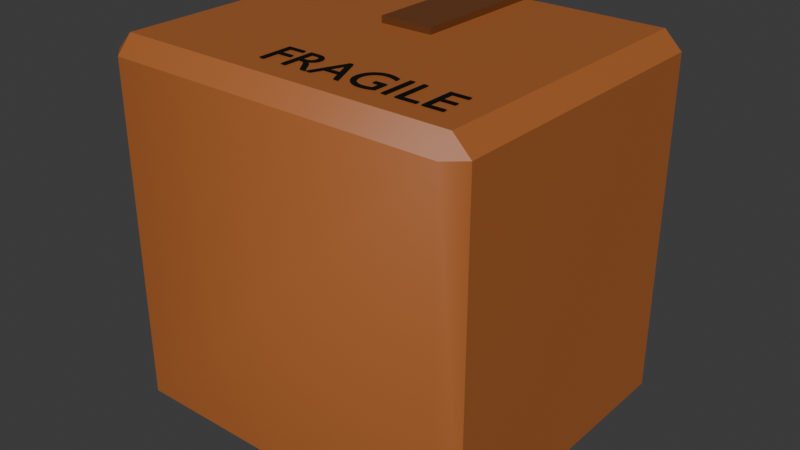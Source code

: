 # Source: Cardboard_Box_Closed.blend  (saved by Blender 4.0.36; exported with 4.5.12 LTS)
import bpy
from mathutils import Matrix  # noqa: F401  (used for matrix-valued properties, if any)

bpy.ops.wm.read_factory_settings(use_empty=True)
scene = bpy.context.scene
scene.name = 'Scene'

# ---- collections
col_collection = bpy.data.collections.new('Collection'); scene.collection.children.link(col_collection)

# ---- materials (node trees are filled in below, after node groups)
mat_cardboard_box_closed_material = bpy.data.materials.new('Cardboard Box Closed Material')
mat_cardboard_box_closed_material.use_transparent_shadow = False
mat_cardboard_box_closed_material.diffuse_color = (0.3968, 0.1221, 0.02956, 1.0)
mat_cardboard_box_closed_material.roughness = 0.5
mat_cardboard_box_closed_tape_material = bpy.data.materials.new('Cardboard Box Closed Tape Material')
mat_cardboard_box_closed_tape_material.use_transparent_shadow = False
mat_cardboard_box_closed_tape_material.diffuse_color = (0.1468, 0.04817, 0.0132, 1.0)
mat_cardboard_box_closed_tape_material.roughness = 0.5
mat_cardboard_box_closed_text_material = bpy.data.materials.new('Cardboard Box Closed Text Material')
mat_cardboard_box_closed_text_material.use_transparent_shadow = False
mat_cardboard_box_closed_text_material.diffuse_color = (0.0, 0.0, 0.0, 1.0)
mat_cardboard_box_closed_text_material.roughness = 0.5

# ---- material node trees
mat_cardboard_box_closed_material.use_nodes = True; mat_cardboard_box_closed_material.node_tree.nodes.clear()
_N = mat_cardboard_box_closed_material.node_tree.nodes; _L = mat_cardboard_box_closed_material.node_tree.links
n0 = _N.new('ShaderNodeBsdfPrincipled'); n0.name = 'Principled BSDF'; n0.location = (10, 300)
n0.inputs[0].default_value = (0.3968, 0.1221, 0.02956, 1.0)
n0.inputs[3].default_value = 1.45
n0.inputs[27].default_value = (0.0, 0.0, 0.0, 1.0)
n0.inputs[28].default_value = 1.0
n1 = _N.new('ShaderNodeOutputMaterial'); n1.name = 'Material Output'; n1.location = (300, 300)
n2 = _N.new('ShaderNodeNormalMap'); n2.name = 'Normal Map'; n2.location = (-300, -300)
n2.label = 'Normal/Map'
n2.inputs[0].default_value = 0.0
_L.new(n0.outputs[0], n1.inputs[0])
_L.new(n2.outputs[0], n0.inputs[5])
n1.is_active_output = True
mat_cardboard_box_closed_tape_material.use_nodes = True; mat_cardboard_box_closed_tape_material.node_tree.nodes.clear()
_N = mat_cardboard_box_closed_tape_material.node_tree.nodes; _L = mat_cardboard_box_closed_tape_material.node_tree.links
n0 = _N.new('ShaderNodeBsdfPrincipled'); n0.name = 'Principled BSDF'; n0.location = (10, 300)
n0.inputs[0].default_value = (0.1468, 0.04817, 0.0132, 1.0)
n0.inputs[3].default_value = 1.45
n0.inputs[27].default_value = (0.0, 0.0, 0.0, 1.0)
n0.inputs[28].default_value = 1.0
n1 = _N.new('ShaderNodeOutputMaterial'); n1.name = 'Material Output'; n1.location = (300, 300)
n2 = _N.new('ShaderNodeNormalMap'); n2.name = 'Normal Map'; n2.location = (-300, -300)
n2.label = 'Normal/Map'
n2.inputs[0].default_value = 0.0
_L.new(n0.outputs[0], n1.inputs[0])
_L.new(n2.outputs[0], n0.inputs[5])
n1.is_active_output = True
mat_cardboard_box_closed_text_material.use_nodes = True; mat_cardboard_box_closed_text_material.node_tree.nodes.clear()
_N = mat_cardboard_box_closed_text_material.node_tree.nodes; _L = mat_cardboard_box_closed_text_material.node_tree.links
n0 = _N.new('ShaderNodeBsdfPrincipled'); n0.name = 'Principled BSDF'; n0.location = (10, 300)
n0.inputs[0].default_value = (0.0, 0.0, 0.0, 1.0)
n0.inputs[3].default_value = 1.45
n0.inputs[27].default_value = (0.0, 0.0, 0.0, 1.0)
n0.inputs[28].default_value = 1.0
n1 = _N.new('ShaderNodeOutputMaterial'); n1.name = 'Material Output'; n1.location = (300, 300)
n2 = _N.new('ShaderNodeNormalMap'); n2.name = 'Normal Map'; n2.location = (-300, -300)
n2.label = 'Normal/Map'
n2.inputs[0].default_value = 0.0
_L.new(n0.outputs[0], n1.inputs[0])
_L.new(n2.outputs[0], n0.inputs[5])
n1.is_active_output = True

# ---- world
world_world = bpy.data.worlds.new('World'); scene.world = world_world
world_world.use_nodes = True; world_world.node_tree.nodes.clear()
_N = world_world.node_tree.nodes; _L = world_world.node_tree.links
n0 = _N.new('ShaderNodeOutputWorld'); n0.name = 'World Output'; n0.location = (300, 300)
n1 = _N.new('ShaderNodeBackground'); n1.name = 'Background'; n1.location = (10, 300)
n1.inputs[0].default_value = (0.05088, 0.05088, 0.05088, 1.0)
_L.new(n1.outputs[0], n0.inputs[0])
n0.is_active_output = True
world_world.color = (0.05088, 0.05088, 0.05088)
world_world.use_sun_shadow = False
world_world.sun_shadow_jitter_overblur = 0.0

# ---- meshes
me_cube_001 = bpy.data.meshes.new('Cube.001')
me_cube_001.from_pydata([(0.2073, 0.1731, -0.2357), (0.2073, 0.1916, -0.2145), (0.2285, 0.1731, -0.2145), (0.2073, -0.1899, -0.2357), (0.2285, -0.1899, -0.2145), (0.2073, 0.1731, 0.2213), (0.2285, 0.1731, 0.2001), (0.2073, 0.1916, 0.2001), (0.2285, -0.1899, 0.2001), (0.2073, -0.1899, 0.2213), (0.2073, -0.2084, 0.2001), (-0.2073, 0.1731, -0.2357), (-0.2285, 0.1731, -0.2145), (-0.2073, 0.1916, -0.2145), (-0.2285, -0.1899, -0.2145), (-0.2073, -0.1899, -0.2357), (-0.2073, -0.2084, -0.2145), (-0.2285, 0.1731, 0.2001), (-0.2073, 0.1731, 0.2213), (-0.2073, 0.1916, 0.2001), (-0.2073, -0.2084, 0.2001), (-0.2073, -0.1899, 0.2213), (-0.2285, -0.1899, 0.2001), (3.26e-09, 0.1731, 0.2213), (3.26e-09, 0.1916, 0.2001), (3.26e-09, 0.1731, -0.2357), (3.26e-09, 0.1916, -0.2145), (0.2073, -0.2084, -0.2145), (-0.0303, 0.1896, 0.2293), (-0.0303, 0.1896, 0.2186), (0.03525, 0.1896, 0.2293), (0.03525, 0.1896, 0.2186), (-0.0303, -0.0006886, 0.2293), (-0.0303, -0.0006886, 0.2186), (0.03525, -0.0006886, 0.2293), (0.03525, -0.0006886, 0.2186), (-0.0303, 0.1896, -0.2282), (-0.0303, 0.1896, -0.2389), (0.03525, 0.1896, -0.2282), (0.03525, 0.1896, -0.2389), (-0.0303, -0.0006887, -0.2282), (-0.0303, -0.0006887, -0.2389), (0.03525, -0.0006887, -0.2282), (0.03525, -0.0006887, -0.2389), (-0.0303, 0.1897, -0.2388), (0.03525, 0.1897, -0.2388), (-0.0303, 0.1897, 0.2295), (-0.0303, 0.1944, -0.2255), (-0.0303, 0.1941, -0.2296), (-0.0303, 0.1935, -0.2333), (-0.0303, 0.1924, -0.2363), (-0.0303, 0.1911, -0.2382), (0.03525, 0.1944, -0.2255), (0.03525, 0.1911, -0.2382), (0.03525, 0.1924, -0.2363), (0.03525, 0.1935, -0.2333), (0.03525, 0.1941, -0.2296), (-0.0303, 0.1944, 0.2162), (-0.0303, 0.1911, 0.2289), (-0.0303, 0.1924, 0.227), (-0.0303, 0.1935, 0.224), (-0.0303, 0.1941, 0.2203), (0.03525, 0.1944, 0.2162), (0.03525, 0.1897, 0.2295), (0.03525, 0.1941, 0.2203), (0.03525, 0.1935, 0.224), (0.03525, 0.1924, 0.227), (0.03525, 0.1911, 0.2289), (-0.0303, 0.1747, -0.2388), (0.03525, 0.1747, -0.2388), (0.03525, 0.1747, 0.2295), (-0.0303, 0.1747, 0.2295), (0.1775, -0.1214, 0.2227), (0.1535, -0.1214, 0.2227), (0.1535, -0.1636, 0.2227), (0.178, -0.1636, 0.2227), (0.178, -0.1581, 0.2227), (0.1596, -0.1581, 0.2227), (0.1596, -0.145, 0.2227), (0.1768, -0.145, 0.2227), (0.1768, -0.1396, 0.2227), (0.1596, -0.1396, 0.2227), (0.1596, -0.1268, 0.2227), (0.1775, -0.1268, 0.2227), (0.1292, -0.1214, 0.2227), (0.1232, -0.1214, 0.2227), (0.1232, -0.1636, 0.2227), (0.1483, -0.1636, 0.2227), (0.1483, -0.1581, 0.2227), (0.1292, -0.1581, 0.2227), (0.1139, -0.1214, 0.2227), (0.1078, -0.1214, 0.2227), (0.1078, -0.1636, 0.2227), (0.1139, -0.1636, 0.2227), (0.09901, -0.1428, 0.2227), (0.08485, -0.1428, 0.2227), (0.08485, -0.1482, 0.2227), (0.09295, -0.1482, 0.2227), (0.09295, -0.1569, 0.2227), (0.09222, -0.1571, 0.2227), (0.09149, -0.1573, 0.2227), (0.09075, -0.1575, 0.2227), (0.09001, -0.1577, 0.2227), (0.08927, -0.1579, 0.2227), (0.08851, -0.1581, 0.2227), (0.08775, -0.1582, 0.2227), (0.08698, -0.1583, 0.2227), (0.0862, -0.1584, 0.2227), (0.08541, -0.1585, 0.2227), (0.08461, -0.1585, 0.2227), (0.0838, -0.1585, 0.2227), (0.08136, -0.1584, 0.2227), (0.07906, -0.158, 0.2227), (0.07691, -0.1574, 0.2227), (0.07493, -0.1565, 0.2227), (0.07312, -0.1554, 0.2227), (0.07151, -0.1541, 0.2227), (0.07011, -0.1526, 0.2227), (0.06894, -0.1509, 0.2227), (0.068, -0.149, 0.2227), (0.06731, -0.147, 0.2227), (0.06688, -0.1448, 0.2227), (0.06674, -0.1425, 0.2227), (0.06688, -0.1403, 0.2227), (0.06731, -0.1382, 0.2227), (0.06799, -0.1362, 0.2227), (0.06892, -0.1343, 0.2227), (0.07008, -0.1326, 0.2227), (0.07144, -0.131, 0.2227), (0.07299, -0.1297, 0.2227), (0.07472, -0.1286, 0.2227), (0.0766, -0.1276, 0.2227), (0.07862, -0.127, 0.2227), (0.08076, -0.1265, 0.2227), (0.083, -0.1264, 0.2227), (0.08427, -0.1264, 0.2227), (0.08554, -0.1265, 0.2227), (0.08681, -0.1267, 0.2227), (0.08808, -0.1269, 0.2227), (0.08935, -0.1271, 0.2227), (0.09062, -0.1275, 0.2227), (0.09188, -0.1278, 0.2227), (0.09314, -0.1283, 0.2227), (0.0944, -0.1288, 0.2227), (0.09565, -0.1293, 0.2227), (0.0969, -0.1299, 0.2227), (0.09814, -0.1305, 0.2227), (0.09814, -0.1244, 0.2227), (0.09655, -0.1238, 0.2227), (0.09508, -0.1232, 0.2227), (0.0937, -0.1227, 0.2227), (0.09241, -0.1223, 0.2227), (0.09118, -0.1219, 0.2227), (0.09001, -0.1216, 0.2227), (0.08886, -0.1213, 0.2227), (0.08774, -0.1212, 0.2227), (0.08662, -0.121, 0.2227), (0.08549, -0.1209, 0.2227), (0.08433, -0.1209, 0.2227), (0.08312, -0.1208, 0.2227), (0.07997, -0.121, 0.2227), (0.07698, -0.1216, 0.2227), (0.07416, -0.1225, 0.2227), (0.07154, -0.1238, 0.2227), (0.06914, -0.1253, 0.2227), (0.06699, -0.1271, 0.2227), (0.0651, -0.1292, 0.2227), (0.0635, -0.1315, 0.2227), (0.06222, -0.1341, 0.2227), (0.06128, -0.1368, 0.2227), (0.0607, -0.1397, 0.2227), (0.0605, -0.1427, 0.2227), (0.06069, -0.1457, 0.2227), (0.06126, -0.1486, 0.2227), (0.06219, -0.1513, 0.2227), (0.06344, -0.1538, 0.2227), (0.06501, -0.156, 0.2227), (0.06687, -0.1581, 0.2227), (0.069, -0.1598, 0.2227), (0.07138, -0.1613, 0.2227), (0.07398, -0.1625, 0.2227), (0.07679, -0.1634, 0.2227), (0.07978, -0.1639, 0.2227), (0.08294, -0.1641, 0.2227), (0.08438, -0.1641, 0.2227), (0.08577, -0.164, 0.2227), (0.08713, -0.1639, 0.2227), (0.08846, -0.1638, 0.2227), (0.08977, -0.1636, 0.2227), (0.09106, -0.1633, 0.2227), (0.09235, -0.163, 0.2227), (0.09365, -0.1626, 0.2227), (0.09495, -0.1622, 0.2227), (0.09627, -0.1618, 0.2227), (0.09762, -0.1612, 0.2227), (0.09901, -0.1606, 0.2227), (0.03855, -0.1211, 0.2227), (0.03429, -0.1211, 0.2227), (0.02236, -0.1636, 0.2227), (0.02767, -0.1511, 0.2227), (0.0456, -0.1511, 0.2227), (0.05122, -0.1636, 0.2227), (0.05741, -0.1636, 0.2227), (0.03633, -0.1304, 0.2227), (0.04313, -0.1457, 0.2227), (0.03002, -0.1457, 0.2227), (-0.0164, -0.1214, 0.2227), (-0.0164, -0.1636, 0.2227), (-0.01034, -0.1636, 0.2227), (-0.01034, -0.1453, 0.2227), (-0.00781, -0.1453, 0.2227), (-0.007047, -0.1453, 0.2227), (-0.006295, -0.1454, 0.2227), (-0.00554, -0.1455, 0.2227), (-0.004772, -0.1458, 0.2227), (-0.003977, -0.1463, 0.2227), (-0.003143, -0.1468, 0.2227), (-0.002258, -0.1476, 0.2227), (-0.001308, -0.1486, 0.2227), (-0.0002823, -0.1497, 0.2227), (0.0008325, -0.1512, 0.2227), (0.002049, -0.1529, 0.2227), (0.003378, -0.1549, 0.2227), (0.008942, -0.1636, 0.2227), (0.01617, -0.1636, 0.2227), (0.01549, -0.1626, 0.2227), (0.01486, -0.1617, 0.2227), (0.0143, -0.161, 0.2227), (0.01379, -0.1603, 0.2227), (0.01332, -0.1596, 0.2227), (0.01288, -0.159, 0.2227), (0.01247, -0.1584, 0.2227), (0.01207, -0.1578, 0.2227), (0.01167, -0.1572, 0.2227), (0.01127, -0.1566, 0.2227), (0.01086, -0.1559, 0.2227), (0.01043, -0.1552, 0.2227), (0.009638, -0.1539, 0.2227), (0.008879, -0.1527, 0.2227), (0.00814, -0.1515, 0.2227), (0.007412, -0.1504, 0.2227), (0.006688, -0.1493, 0.2227), (0.005959, -0.1483, 0.2227), (0.005217, -0.1474, 0.2227), (0.004454, -0.1465, 0.2227), (0.003662, -0.1457, 0.2227), (0.002833, -0.1449, 0.2227), (0.001958, -0.1442, 0.2227), (0.001029, -0.1435, 0.2227), (0.002116, -0.143, 0.2227), (0.003118, -0.1425, 0.2227), (0.004034, -0.1418, 0.2227), (0.004862, -0.1411, 0.2227), (0.0056, -0.1404, 0.2227), (0.006245, -0.1395, 0.2227), (0.006797, -0.1386, 0.2227), (0.007252, -0.1377, 0.2227), (0.00761, -0.1366, 0.2227), (0.007868, -0.1355, 0.2227), (0.008024, -0.1344, 0.2227), (0.008076, -0.1332, 0.2227), (0.007967, -0.1314, 0.2227), (0.007643, -0.1298, 0.2227), (0.007112, -0.1283, 0.2227), (0.006382, -0.1269, 0.2227), (0.00546, -0.1257, 0.2227), (0.004352, -0.1246, 0.2227), (0.003067, -0.1236, 0.2227), (0.001611, -0.1228, 0.2227), (-7.937e-06, -0.1222, 0.2227), (-0.001783, -0.1218, 0.2227), (-0.003706, -0.1215, 0.2227), (-0.00577, -0.1214, 0.2227), (-0.01034, -0.1266, 0.2227), (-0.00645, -0.1266, 0.2227), (-0.005055, -0.1266, 0.2227), (-0.003802, -0.1268, 0.2227), (-0.002687, -0.127, 0.2227), (-0.001707, -0.1274, 0.2227), (-0.0008554, -0.1278, 0.2227), (-0.0001296, -0.1283, 0.2227), (0.0004751, -0.1289, 0.2227), (0.000963, -0.1295, 0.2227), (0.001338, -0.1303, 0.2227), (0.001606, -0.1311, 0.2227), (0.001769, -0.132, 0.2227), (0.001833, -0.133, 0.2227), (0.001807, -0.1338, 0.2227), (0.001692, -0.1347, 0.2227), (0.001478, -0.1355, 0.2227), (0.001155, -0.1363, 0.2227), (0.0007155, -0.137, 0.2227), (0.0001485, -0.1377, 0.2227), (-0.0005549, -0.1383, 0.2227), (-0.001404, -0.1388, 0.2227), (-0.002409, -0.1392, 0.2227), (-0.003579, -0.1396, 0.2227), (-0.004923, -0.1397, 0.2227), (-0.00645, -0.1398, 0.2227), (-0.01034, -0.1398, 0.2227), (-0.02296, -0.1214, 0.2227), (-0.04546, -0.1214, 0.2227), (-0.04546, -0.1636, 0.2227), (-0.0394, -0.1636, 0.2227), (-0.0394, -0.144, 0.2227), (-0.02296, -0.144, 0.2227), (-0.02296, -0.1385, 0.2227), (-0.0394, -0.1385, 0.2227), (-0.0394, -0.1268, 0.2227), (-0.02296, -0.1268, 0.2227)], [], [(24, 26, 13, 19), (9, 5, 23, 18, 21), (7, 1, 26, 24), (22, 17, 12, 14), (4, 2, 6, 8), (0, 1, 2), (3, 4, 27), (5, 6, 7), (8, 9, 10), (11, 12, 13), (14, 15, 16), (17, 18, 19), (20, 21, 22), (16, 20, 22, 14), (27, 16, 15, 3), (2, 4, 3, 0), (21, 18, 17, 22), (5, 9, 8, 6), (11, 15, 14, 12), (24, 19, 18, 23), (1, 7, 6, 2), (19, 13, 12, 17), (26, 1, 0, 25), (10, 27, 4, 8), (7, 24, 23, 5), (13, 26, 25, 11), (15, 11, 25, 0, 3), (20, 10, 9, 21), (16, 27, 10, 20), (28, 30, 31, 29), (30, 34, 35, 31), (34, 32, 33, 35), (32, 28, 29, 33), (30, 28, 32, 34), (35, 33, 29, 31), (46, 58, 59, 60, 61, 57, 47, 48, 49, 50, 51, 44), (36, 38, 39, 37), (38, 42, 43, 39), (42, 40, 41, 43), (40, 36, 37, 41), (38, 36, 40, 42), (43, 41, 37, 39), (63, 46, 71, 70), (45, 53, 54, 55, 56, 52, 62, 64, 65, 66, 67, 63), (52, 47, 57, 62), (47, 52, 56, 48), (48, 56, 55, 49), (49, 55, 54, 50), (50, 54, 53, 51), (51, 53, 45, 44), (62, 57, 61, 64), (64, 61, 60, 65), (65, 60, 59, 66), (66, 59, 58, 67), (67, 58, 46, 63), (69, 70, 71, 68), (44, 45, 69, 68), (46, 44, 68, 71), (45, 63, 70, 69), (74, 82, 73), (82, 72, 73), (82, 83, 72), (74, 81, 82), (74, 78, 81), (78, 80, 81), (78, 79, 80), (74, 77, 78), (74, 76, 77), (74, 75, 76), (86, 84, 85), (86, 89, 84), (86, 88, 89), (86, 87, 88), (92, 90, 91), (92, 93, 90), (160, 158, 159), (160, 157, 158), (160, 156, 157), (160, 155, 156), (161, 155, 160), (161, 154, 155), (161, 153, 154), (161, 152, 153), (162, 152, 161), (162, 151, 152), (162, 150, 151), (163, 150, 162), (163, 149, 150), (163, 148, 149), (164, 148, 163), (164, 147, 148), (164, 136, 147), (136, 137, 147), (137, 138, 147), (138, 139, 147), (139, 140, 147), (140, 141, 147), (141, 142, 147), (142, 143, 147), (143, 144, 147), (144, 145, 147), (145, 146, 147), (165, 134, 164), (134, 135, 164), (135, 136, 164), (165, 133, 134), (165, 132, 133), (165, 131, 132), (166, 131, 165), (166, 130, 131), (166, 129, 130), (167, 129, 166), (167, 128, 129), (167, 127, 128), (168, 127, 167), (168, 126, 127), (169, 126, 168), (169, 125, 126), (169, 124, 125), (170, 124, 169), (170, 123, 124), (171, 123, 170), (171, 122, 123), (171, 121, 122), (172, 121, 171), (96, 94, 95), (96, 97, 94), (97, 195, 94), (172, 120, 121), (173, 120, 172), (173, 119, 120), (98, 195, 97), (174, 119, 173), (174, 118, 119), (174, 117, 118), (175, 117, 174), (175, 116, 117), (176, 116, 175), (176, 115, 116), (176, 114, 115), (177, 114, 176), (177, 113, 114), (99, 195, 98), (100, 195, 99), (101, 195, 100), (177, 112, 113), (102, 195, 101), (103, 195, 102), (104, 195, 103), (177, 111, 112), (178, 111, 177), (105, 195, 104), (106, 195, 105), (107, 195, 106), (178, 110, 111), (108, 195, 107), (109, 195, 108), (110, 195, 109), (178, 195, 110), (179, 195, 178), (179, 194, 195), (179, 193, 194), (180, 193, 179), (180, 192, 193), (180, 191, 192), (181, 191, 180), (181, 190, 191), (181, 189, 190), (181, 188, 189), (182, 188, 181), (182, 187, 188), (182, 186, 187), (182, 185, 186), (183, 185, 182), (183, 184, 185), (224, 196, 197), (224, 203, 196), (203, 202, 196), (224, 205, 203), (204, 202, 203), (224, 199, 205), (199, 204, 205), (199, 200, 204), (200, 202, 204), (224, 198, 199), (201, 202, 200), (207, 273, 206), (273, 272, 206), (273, 271, 272), (273, 270, 271), (273, 269, 270), (273, 268, 269), (273, 267, 268), (273, 266, 267), (273, 265, 266), (273, 274, 265), (274, 264, 265), (207, 299, 273), (275, 264, 274), (276, 264, 275), (277, 264, 276), (277, 263, 264), (278, 263, 277), (279, 263, 278), (280, 263, 279), (280, 262, 263), (281, 262, 280), (282, 262, 281), (283, 262, 282), (283, 261, 262), (284, 261, 283), (285, 261, 284), (285, 260, 261), (286, 260, 285), (287, 260, 286), (287, 259, 260), (288, 259, 287), (288, 258, 259), (289, 258, 288), (290, 258, 289), (290, 257, 258), (291, 257, 290), (291, 256, 257), (292, 256, 291), (292, 255, 256), (293, 255, 292), (294, 255, 293), (294, 254, 255), (295, 254, 294), (296, 254, 295), (296, 253, 254), (297, 253, 296), (298, 253, 297), (207, 209, 299), (209, 298, 299), (209, 253, 298), (209, 252, 253), (209, 251, 252), (209, 250, 251), (209, 249, 250), (209, 248, 249), (209, 247, 248), (209, 246, 247), (209, 210, 246), (210, 211, 246), (211, 245, 246), (207, 208, 209), (212, 245, 211), (213, 245, 212), (214, 245, 213), (214, 244, 245), (215, 244, 214), (216, 244, 215), (216, 243, 244), (217, 243, 216), (217, 242, 243), (218, 242, 217), (218, 241, 242), (219, 241, 218), (219, 240, 241), (220, 240, 219), (220, 239, 240), (221, 239, 220), (221, 238, 239), (221, 237, 238), (222, 237, 221), (222, 236, 237), (223, 236, 222), (223, 235, 236), (223, 234, 235), (223, 233, 234), (223, 232, 233), (223, 231, 232), (223, 230, 231), (223, 229, 230), (223, 228, 229), (223, 227, 228), (223, 226, 227), (223, 225, 226), (223, 224, 225), (302, 308, 301), (308, 300, 301), (308, 309, 300), (302, 307, 308), (302, 304, 307), (304, 306, 307), (304, 305, 306), (302, 303, 304)])
me_cube_001.polygons.foreach_set('use_smooth', [True] * 288)
me_cube_001.polygons.foreach_set('material_index', [0, 0, 0, 0, 0, 0, 0, 0, 0, 0, 0, 0, 0, 0, 0, 0, 0, 0, 0, 0, 0, 0, 0, 0, 0, 0, 0, 0, 0, 1, 1, 1, 1, 1, 1, 1, 1, 1, 1, 1, 1, 1, 1, 1, 1, 1, 1, 1, 1, 1, 1, 1, 1, 1, 1, 1, 1, 1, 1, 2, 2, 2, 2, 2, 2, 2, 2, 2, 2, 2, 2, 2, 2, 2, 2, 2, 2, 2, 2, 2, 2, 2, 2, 2, 2, 2, 2, 2, 2, 2, 2, 2, 2, 2, 2, 2, 2, 2, 2, 2, 2, 2, 2, 2, 2, 2, 2, 2, 2, 2, 2, 2, 2, 2, 2, 2, 2, 2, 2, 2, 2, 2, 2, 2, 2, 2, 2, 2, 2, 2, 2, 2, 2, 2, 2, 2, 2, 2, 2, 2, 2, 2, 2, 2, 2, 2, 2, 2, 2, 2, 2, 2, 2, 2, 2, 2, 2, 2, 2, 2, 2, 2, 2, 2, 2, 2, 2, 2, 2, 2, 2, 2, 2, 2, 2, 2, 2, 2, 2, 2, 2, 2, 2, 2, 2, 2, 2, 2, 2, 2, 2, 2, 2, 2, 2, 2, 2, 2, 2, 2, 2, 2, 2, 2, 2, 2, 2, 2, 2, 2, 2, 2, 2, 2, 2, 2, 2, 2, 2, 2, 2, 2, 2, 2, 2, 2, 2, 2, 2, 2, 2, 2, 2, 2, 2, 2, 2, 2, 2, 2, 2, 2, 2, 2, 2, 2, 2, 2, 2, 2, 2, 2, 2, 2, 2, 2, 2, 2, 2, 2, 2, 2, 2, 2, 2, 2, 2, 2, 2, 2, 2, 2, 2, 2, 2, 2, 2, 2, 2, 2, 2, 2, 2, 2, 2, 2, 2, 2])
_k = set([(0, 1), (0, 2), (0, 3), (0, 25), (1, 2), (1, 7), (1, 26), (2, 4), (2, 6), (3, 4), (3, 15), (4, 8), (4, 27), (5, 6), (5, 7), (5, 9), (5, 23), (6, 7), (6, 8), (7, 24), (8, 9), (8, 10), (9, 21), (10, 20), (11, 12), (11, 13), (11, 15), (11, 25), (12, 13), (12, 14), (12, 17), (13, 19), (13, 26), (14, 15), (14, 16), (14, 22), (15, 16), (16, 20), (16, 27), (17, 18), (17, 19), (17, 22), (18, 19), (18, 21), (18, 23), (19, 24), (20, 21), (20, 22), (21, 22), (28, 29), (28, 30), (28, 32), (29, 31), (29, 33), (30, 31), (30, 34), (31, 35), (32, 33), (32, 34), (33, 35), (34, 35), (36, 37), (36, 38), (36, 40), (37, 39), (37, 41), (38, 39), (38, 42), (39, 43), (40, 41), (40, 42), (41, 43), (42, 43), (44, 45), (44, 51), (44, 68), (45, 53), (45, 69), (46, 58), (46, 63), (46, 71), (47, 48), (47, 52), (47, 57), (48, 49), (48, 56), (49, 50), (49, 55), (50, 51), (50, 54), (51, 53), (52, 56), (52, 62), (53, 54), (54, 55), (55, 56), (57, 61), (57, 62), (58, 59), (58, 67), (59, 60), (59, 66), (60, 61), (60, 65), (61, 64), (62, 64), (63, 67), (63, 70), (64, 65), (65, 66), (66, 67), (68, 69), (68, 71), (69, 70), (70, 71)])
me_cube_001.attributes.new('sharp_edge', 'BOOLEAN', 'EDGE').data.foreach_set('value', [ (min(e.vertices), max(e.vertices)) in _k for e in me_cube_001.edges])
_uv = me_cube_001.uv_layers.new(name='UVMap')
_uv.uv.foreach_set('vector', [0.01646, 0.1776, 0.3388, 0.1776, 0.3388, 0.3388, 0.01646, 0.3388, 0.6883, 0.364, 0.9704, 0.364, 0.9704, 0.5252, 0.9704, 0.6863, 0.6883, 0.6863, 0.01646, 0.01646, 0.3388, 0.01646, 0.3388, 0.1776, 0.01646, 0.1776, 0.3552, 0.01646, 0.6373, 0.01646, 0.6373, 0.3388, 0.3552, 0.3388, 0.6373, 0.694, 0.3552, 0.694, 0.3552, 0.3717, 0.6373, 0.3717, 0.3552, 0.01646, 0.3388, 0.01646, 0.3388, 8.358e-09, 0.3552, 0.694, 0.3388, 0.7105, 0.3388, 0.694, 1.23e-08, 0.01646, 0.01646, 2.245e-08, 0.01646, 0.01646, 0.01646, 0.7105, 3.034e-08, 0.694, 0.01646, 0.694, 0.3552, 0.3388, 0.3388, 0.3552, 0.3388, 0.3388, 0.3388, 0.3552, 0.3552, 0.3717, 0.3388, 0.3717, 0.01646, 0.3552, 2.639e-08, 0.3388, 0.01646, 0.3388, 0.01646, 0.3717, 1.625e-08, 0.3717, 0.01646, 0.3552, 0.3388, 0.3717, 0.01646, 0.3717, 0.01646, 0.3552, 0.3388, 0.3552, 0.3388, 0.694, 0.3388, 0.3717, 0.3552, 0.3717, 0.3552, 0.694, 0.3552, 0.694, 0.6373, 0.694, 0.6373, 0.7105, 0.3552, 0.7105, 0.3552, -1.158e-08, 0.6373, 3.475e-08, 0.6373, 0.01646, 0.3552, 0.01646, 0.3552, 0.3552, 0.6373, 0.3552, 0.6373, 0.3717, 0.3552, 0.3717, 0.6373, 0.3552, 0.3552, 0.3552, 0.3552, 0.3388, 0.6373, 0.3388, 0.01646, 0.1776, 0.01646, 0.3388, 2.639e-08, 0.3388, 1.935e-08, 0.1776, 0.3388, 0.01646, 0.01646, 0.01646, 0.01646, 2.245e-08, 0.3388, 8.358e-09, 0.01646, 0.3388, 0.3388, 0.3388, 0.3388, 0.3552, 0.01646, 0.3552, 0.3388, 0.1776, 0.3388, 0.01646, 0.3552, 0.01646, 0.3552, 0.1776, 0.01646, 0.694, 0.3388, 0.694, 0.3388, 0.7105, 0.01646, 0.7105, 0.01646, 0.01646, 0.01646, 0.1776, 1.935e-08, 0.1776, 1.23e-08, 0.01646, 0.3388, 0.3388, 0.3388, 0.1776, 0.3552, 0.1776, 0.3552, 0.3388, 1.0, 0.3223, 0.7189, 0.3223, 0.7189, 0.1612, 0.7189, 1.655e-07, 1.0, 2.62e-09, 0.01646, 0.3717, 0.01646, 0.694, 3.034e-08, 0.694, 1.625e-08, 0.3717, 0.3388, 0.3717, 0.3388, 0.694, 0.01646, 0.694, 0.01646, 0.3717, 0.11, 0.7614, 0.11, 0.7105, 0.1183, 0.7105, 0.1183, 0.7614, 0.8495, 0.8342, 0.8495, 0.6863, 0.8579, 0.6863, 0.8579, 0.8342, 0.09326, 0.7614, 0.09326, 0.7105, 0.1016, 0.7105, 0.1016, 0.7614, 0.8495, 0.6863, 0.8495, 0.8342, 0.8412, 0.8342, 0.8412, 0.6863, 0.7393, 0.8342, 0.6883, 0.8342, 0.6883, 0.6863, 0.7393, 0.6863, 0.8412, 0.8337, 0.7902, 0.8337, 0.7902, 0.6863, 0.8412, 0.6863, 0.7, -1.158e-08, 0.7011, 0.000506, 0.7021, 0.001974, 0.7029, 0.004261, 0.7034, 0.007143, 0.7036, 0.01034, 0.7036, 0.3537, 0.7034, 0.3569, 0.7029, 0.3598, 0.7021, 0.3621, 0.7011, 0.3635, 0.7, 0.364, 0.1183, 0.7614, 0.1183, 0.7105, 0.1267, 0.7105, 0.1267, 0.7614, 0.05095, 0.8584, 0.05095, 0.7105, 0.05931, 0.7105, 0.05931, 0.8584, 0.1016, 0.7614, 0.1016, 0.7105, 0.11, 0.7105, 0.11, 0.7614, 0.06767, 0.7105, 0.06767, 0.8584, 0.05931, 0.8584, 0.05931, 0.7105, 0.7902, 0.8342, 0.7393, 0.8342, 0.7393, 0.6863, 0.7902, 0.6863, 0.05095, 0.8579, 7.529e-08, 0.8579, 0.0, 0.7105, 0.05095, 0.7105, 0.07935, 0.7105, 0.07935, 0.7614, 0.06767, 0.7614, 0.06767, 0.7105, 0.7072, 0.364, 0.7061, 0.3635, 0.7051, 0.3621, 0.7043, 0.3598, 0.7038, 0.3569, 0.7036, 0.3537, 0.7036, 0.01034, 0.7038, 0.007143, 0.7043, 0.004261, 0.7051, 0.001974, 0.7061, 0.0005059, 0.7072, -1.158e-08, 0.6883, 0.7172, 0.6373, 0.7172, 0.6373, 0.3739, 0.6883, 0.3739, 0.6373, 0.7172, 0.6883, 0.7172, 0.6883, 0.7204, 0.6373, 0.7204, 0.6373, 0.7204, 0.6883, 0.7204, 0.6883, 0.7233, 0.6373, 0.7233, 0.6373, 0.7233, 0.6883, 0.7233, 0.6883, 0.7256, 0.6373, 0.7256, 0.6373, 0.7256, 0.6883, 0.7256, 0.6883, 0.727, 0.6373, 0.727, 0.08047, 0.7614, 0.08047, 0.7105, 0.08163, 0.7105, 0.08163, 0.7614, 0.6883, 0.3739, 0.6373, 0.3739, 0.6373, 0.3707, 0.6883, 0.3707, 0.6883, 0.3707, 0.6373, 0.3707, 0.6373, 0.3678, 0.6883, 0.3678, 0.6883, 0.3678, 0.6373, 0.3678, 0.6373, 0.3655, 0.6883, 0.3655, 0.6883, 0.3655, 0.6373, 0.3655, 0.6373, 0.364, 0.6883, 0.364, 0.08047, 0.7105, 0.08047, 0.7614, 0.07935, 0.7614, 0.07935, 0.7105, 0.6373, 0.364, 0.6373, 0.0, 0.6883, 0.0, 0.6883, 0.364, 0.08163, 0.7614, 0.08163, 0.7105, 0.09326, 0.7105, 0.09326, 0.7614, 0.7, -1.158e-08, 0.7, 0.364, 0.6883, 0.364, 0.6883, -1.158e-08, 0.7072, 0.364, 0.7072, -1.158e-08, 0.7189, -1.158e-08, 0.7189, 0.364, 0.214, 0.7105, 0.2187, 0.739, 0.214, 0.7432, 0.2187, 0.739, 0.2326, 0.7432, 0.214, 0.7432, 0.2187, 0.739, 0.2326, 0.739, 0.2326, 0.7432, 0.214, 0.7105, 0.2187, 0.7291, 0.2187, 0.739, 0.214, 0.7105, 0.2187, 0.7249, 0.2187, 0.7291, 0.2187, 0.7249, 0.2321, 0.7291, 0.2187, 0.7291, 0.2187, 0.7249, 0.2321, 0.7249, 0.2321, 0.7291, 0.214, 0.7105, 0.2187, 0.7147, 0.2187, 0.7249, 0.214, 0.7105, 0.233, 0.7147, 0.2187, 0.7147, 0.214, 0.7105, 0.233, 0.7105, 0.233, 0.7147, 0.7189, 0.3223, 0.7236, 0.3551, 0.7189, 0.3551, 0.7189, 0.3223, 0.7236, 0.3265, 0.7236, 0.3551, 0.7189, 0.3223, 0.7384, 0.3265, 0.7236, 0.3265, 0.7189, 0.3223, 0.7384, 0.3223, 0.7384, 0.3265, 0.7384, 0.3223, 0.7431, 0.3551, 0.7384, 0.3551, 0.7384, 0.3223, 0.7431, 0.3223, 0.7431, 0.3551, 0.1426, 0.7441, 0.146, 0.744, 0.1451, 0.7441, 0.1426, 0.7441, 0.1469, 0.744, 0.146, 0.744, 0.1426, 0.7441, 0.1478, 0.7438, 0.1469, 0.744, 0.1426, 0.7441, 0.1486, 0.7437, 0.1478, 0.7438, 0.1403, 0.7437, 0.1486, 0.7437, 0.1426, 0.7441, 0.1403, 0.7437, 0.1495, 0.7435, 0.1486, 0.7437, 0.1403, 0.7437, 0.1504, 0.7433, 0.1495, 0.7435, 0.1403, 0.7437, 0.1513, 0.743, 0.1504, 0.7433, 0.1381, 0.7431, 0.1513, 0.743, 0.1403, 0.7437, 0.1381, 0.7431, 0.1522, 0.7427, 0.1513, 0.743, 0.1381, 0.7431, 0.1532, 0.7423, 0.1522, 0.7427, 0.136, 0.7423, 0.1532, 0.7423, 0.1381, 0.7431, 0.136, 0.7423, 0.1543, 0.7418, 0.1532, 0.7423, 0.136, 0.7423, 0.1554, 0.7413, 0.1543, 0.7418, 0.1341, 0.7412, 0.1554, 0.7413, 0.136, 0.7423, 0.1341, 0.7412, 0.1566, 0.7408, 0.1554, 0.7413, 0.1341, 0.7412, 0.1467, 0.7396, 0.1566, 0.7408, 0.1467, 0.7396, 0.1477, 0.7394, 0.1566, 0.7408, 0.1477, 0.7394, 0.1487, 0.7392, 0.1566, 0.7408, 0.1487, 0.7392, 0.1497, 0.739, 0.1566, 0.7408, 0.1497, 0.739, 0.1506, 0.7387, 0.1566, 0.7408, 0.1506, 0.7387, 0.1516, 0.7384, 0.1566, 0.7408, 0.1516, 0.7384, 0.1526, 0.738, 0.1566, 0.7408, 0.1526, 0.738, 0.1535, 0.7375, 0.1566, 0.7408, 0.1535, 0.7375, 0.1545, 0.7371, 0.1566, 0.7408, 0.1545, 0.7371, 0.1554, 0.7366, 0.1566, 0.7408, 0.1554, 0.7366, 0.1564, 0.736, 0.1566, 0.7408, 0.1323, 0.7398, 0.1448, 0.7398, 0.1341, 0.7412, 0.1448, 0.7398, 0.1458, 0.7397, 0.1341, 0.7412, 0.1458, 0.7397, 0.1467, 0.7396, 0.1341, 0.7412, 0.1323, 0.7398, 0.143, 0.7398, 0.1448, 0.7398, 0.1323, 0.7398, 0.1413, 0.7395, 0.143, 0.7398, 0.1323, 0.7398, 0.1398, 0.7391, 0.1413, 0.7395, 0.1308, 0.7383, 0.1398, 0.7391, 0.1323, 0.7398, 0.1308, 0.7383, 0.1383, 0.7384, 0.1398, 0.7391, 0.1308, 0.7383, 0.1369, 0.7376, 0.1383, 0.7384, 0.1294, 0.7365, 0.1369, 0.7376, 0.1308, 0.7383, 0.1294, 0.7365, 0.1356, 0.7366, 0.1369, 0.7376, 0.1294, 0.7365, 0.1345, 0.7355, 0.1356, 0.7366, 0.1284, 0.7346, 0.1345, 0.7355, 0.1294, 0.7365, 0.1284, 0.7346, 0.1336, 0.7342, 0.1345, 0.7355, 0.1275, 0.7325, 0.1336, 0.7342, 0.1284, 0.7346, 0.1275, 0.7325, 0.1328, 0.7328, 0.1336, 0.7342, 0.1275, 0.7325, 0.1322, 0.7312, 0.1328, 0.7328, 0.127, 0.7303, 0.1322, 0.7312, 0.1275, 0.7325, 0.127, 0.7303, 0.1318, 0.7296, 0.1322, 0.7312, 0.1267, 0.7279, 0.1318, 0.7296, 0.127, 0.7303, 0.1267, 0.7279, 0.1316, 0.7279, 0.1318, 0.7296, 0.1267, 0.7279, 0.1316, 0.7261, 0.1316, 0.7279, 0.1267, 0.7256, 0.1316, 0.7261, 0.1267, 0.7279, 0.1454, 0.7228, 0.1566, 0.7265, 0.1456, 0.727, 0.1454, 0.7228, 0.1517, 0.7225, 0.1566, 0.7265, 0.1517, 0.7225, 0.1559, 0.7126, 0.1566, 0.7265, 0.1267, 0.7256, 0.1318, 0.7244, 0.1316, 0.7261, 0.1271, 0.7233, 0.1318, 0.7244, 0.1267, 0.7256, 0.1271, 0.7233, 0.1323, 0.7228, 0.1318, 0.7244, 0.1514, 0.7158, 0.1559, 0.7126, 0.1517, 0.7225, 0.1277, 0.7212, 0.1323, 0.7228, 0.1271, 0.7233, 0.1277, 0.7212, 0.133, 0.7213, 0.1323, 0.7228, 0.1277, 0.7212, 0.1338, 0.7199, 0.133, 0.7213, 0.1286, 0.7193, 0.1338, 0.7199, 0.1277, 0.7212, 0.1286, 0.7193, 0.1348, 0.7187, 0.1338, 0.7199, 0.1297, 0.7174, 0.1348, 0.7187, 0.1286, 0.7193, 0.1297, 0.7174, 0.136, 0.7176, 0.1348, 0.7187, 0.1297, 0.7174, 0.1374, 0.7167, 0.136, 0.7176, 0.1311, 0.7158, 0.1374, 0.7167, 0.1297, 0.7174, 0.1311, 0.7158, 0.1389, 0.716, 0.1374, 0.7167, 0.1508, 0.7156, 0.1559, 0.7126, 0.1514, 0.7158, 0.1502, 0.7155, 0.1559, 0.7126, 0.1508, 0.7156, 0.1497, 0.7153, 0.1559, 0.7126, 0.1502, 0.7155, 0.1311, 0.7158, 0.1406, 0.7154, 0.1389, 0.716, 0.1491, 0.7152, 0.1559, 0.7126, 0.1497, 0.7153, 0.1485, 0.7151, 0.1559, 0.7126, 0.1491, 0.7152, 0.1479, 0.715, 0.1559, 0.7126, 0.1485, 0.7151, 0.1311, 0.7158, 0.1423, 0.715, 0.1406, 0.7154, 0.1327, 0.7143, 0.1423, 0.715, 0.1311, 0.7158, 0.1473, 0.7149, 0.1559, 0.7126, 0.1479, 0.715, 0.1467, 0.7149, 0.1559, 0.7126, 0.1473, 0.7149, 0.1461, 0.7148, 0.1559, 0.7126, 0.1467, 0.7149, 0.1327, 0.7143, 0.1442, 0.7148, 0.1423, 0.715, 0.1455, 0.7148, 0.1559, 0.7126, 0.1461, 0.7148, 0.1448, 0.7148, 0.1559, 0.7126, 0.1455, 0.7148, 0.1442, 0.7148, 0.1559, 0.7126, 0.1448, 0.7148, 0.1327, 0.7143, 0.1559, 0.7126, 0.1442, 0.7148, 0.1345, 0.7131, 0.1559, 0.7126, 0.1327, 0.7143, 0.1345, 0.7131, 0.1549, 0.7122, 0.1559, 0.7126, 0.1345, 0.7131, 0.1538, 0.7118, 0.1549, 0.7122, 0.1364, 0.7121, 0.1538, 0.7118, 0.1345, 0.7131, 0.1364, 0.7121, 0.1527, 0.7115, 0.1538, 0.7118, 0.1364, 0.7121, 0.1517, 0.7113, 0.1527, 0.7115, 0.1386, 0.7113, 0.1517, 0.7113, 0.1364, 0.7121, 0.1386, 0.7113, 0.1507, 0.711, 0.1517, 0.7113, 0.1386, 0.7113, 0.1497, 0.7108, 0.1507, 0.711, 0.1386, 0.7113, 0.1487, 0.7107, 0.1497, 0.7108, 0.1409, 0.7108, 0.1487, 0.7107, 0.1386, 0.7113, 0.1409, 0.7108, 0.1476, 0.7106, 0.1487, 0.7107, 0.1409, 0.7108, 0.1466, 0.7105, 0.1476, 0.7106, 0.1409, 0.7108, 0.1455, 0.7105, 0.1466, 0.7105, 0.1433, 0.7105, 0.1455, 0.7105, 0.1409, 0.7108, 0.1433, 0.7105, 0.1445, 0.7105, 0.1455, 0.7105, 0.1566, 0.7105, 0.174, 0.7434, 0.1707, 0.7434, 0.1566, 0.7105, 0.1723, 0.7362, 0.174, 0.7434, 0.1723, 0.7362, 0.1887, 0.7105, 0.174, 0.7434, 0.1566, 0.7105, 0.1674, 0.7244, 0.1723, 0.7362, 0.1776, 0.7244, 0.1887, 0.7105, 0.1723, 0.7362, 0.1566, 0.7105, 0.1655, 0.7201, 0.1674, 0.7244, 0.1655, 0.7201, 0.1776, 0.7244, 0.1674, 0.7244, 0.1655, 0.7201, 0.1795, 0.7201, 0.1776, 0.7244, 0.1795, 0.7201, 0.1887, 0.7105, 0.1776, 0.7244, 0.1566, 0.7105, 0.1614, 0.7105, 0.1655, 0.7201, 0.1838, 0.7105, 0.1887, 0.7105, 0.1795, 0.7201, 0.1887, 0.7105, 0.1934, 0.7392, 0.1887, 0.7432, 0.1934, 0.7392, 0.1969, 0.7432, 0.1887, 0.7432, 0.1934, 0.7392, 0.1985, 0.7432, 0.1969, 0.7432, 0.1934, 0.7392, 0.2, 0.743, 0.1985, 0.7432, 0.1934, 0.7392, 0.2014, 0.7426, 0.2, 0.743, 0.1934, 0.7392, 0.2027, 0.7421, 0.2014, 0.7426, 0.1934, 0.7392, 0.2038, 0.7415, 0.2027, 0.7421, 0.1934, 0.7392, 0.2048, 0.7408, 0.2038, 0.7415, 0.1934, 0.7392, 0.2056, 0.7399, 0.2048, 0.7408, 0.1934, 0.7392, 0.1964, 0.7392, 0.2056, 0.7399, 0.1964, 0.7392, 0.2064, 0.739, 0.2056, 0.7399, 0.1887, 0.7105, 0.1934, 0.7289, 0.1934, 0.7392, 0.1975, 0.7392, 0.2064, 0.739, 0.1964, 0.7392, 0.1984, 0.7391, 0.2064, 0.739, 0.1975, 0.7392, 0.1993, 0.7389, 0.2064, 0.739, 0.1984, 0.7391, 0.1993, 0.7389, 0.2069, 0.7379, 0.2064, 0.739, 0.2001, 0.7386, 0.2069, 0.7379, 0.1993, 0.7389, 0.2007, 0.7383, 0.2069, 0.7379, 0.2001, 0.7386, 0.2013, 0.7379, 0.2069, 0.7379, 0.2007, 0.7383, 0.2013, 0.7379, 0.2073, 0.7367, 0.2069, 0.7379, 0.2018, 0.7374, 0.2073, 0.7367, 0.2013, 0.7379, 0.2021, 0.7369, 0.2073, 0.7367, 0.2018, 0.7374, 0.2024, 0.7363, 0.2073, 0.7367, 0.2021, 0.7369, 0.2024, 0.7363, 0.2076, 0.7354, 0.2073, 0.7367, 0.2026, 0.7357, 0.2076, 0.7354, 0.2024, 0.7363, 0.2028, 0.735, 0.2076, 0.7354, 0.2026, 0.7357, 0.2028, 0.735, 0.2077, 0.7341, 0.2076, 0.7354, 0.2028, 0.7343, 0.2077, 0.7341, 0.2028, 0.735, 0.2028, 0.7336, 0.2077, 0.7341, 0.2028, 0.7343, 0.2028, 0.7336, 0.2076, 0.7331, 0.2077, 0.7341, 0.2027, 0.7329, 0.2076, 0.7331, 0.2028, 0.7336, 0.2027, 0.7329, 0.2075, 0.7322, 0.2076, 0.7331, 0.2025, 0.7323, 0.2075, 0.7322, 0.2027, 0.7329, 0.2023, 0.7317, 0.2075, 0.7322, 0.2025, 0.7323, 0.2023, 0.7317, 0.2073, 0.7314, 0.2075, 0.7322, 0.202, 0.7311, 0.2073, 0.7314, 0.2023, 0.7317, 0.202, 0.7311, 0.207, 0.7306, 0.2073, 0.7314, 0.2015, 0.7306, 0.207, 0.7306, 0.202, 0.7311, 0.2015, 0.7306, 0.2067, 0.7299, 0.207, 0.7306, 0.201, 0.7301, 0.2067, 0.7299, 0.2015, 0.7306, 0.2003, 0.7297, 0.2067, 0.7299, 0.201, 0.7301, 0.2003, 0.7297, 0.2063, 0.7292, 0.2067, 0.7299, 0.1995, 0.7294, 0.2063, 0.7292, 0.2003, 0.7297, 0.1986, 0.7291, 0.2063, 0.7292, 0.1995, 0.7294, 0.1986, 0.7291, 0.2058, 0.7285, 0.2063, 0.7292, 0.1976, 0.729, 0.2058, 0.7285, 0.1986, 0.7291, 0.1964, 0.7289, 0.2058, 0.7285, 0.1976, 0.729, 0.1887, 0.7105, 0.1934, 0.7247, 0.1934, 0.7289, 0.1934, 0.7247, 0.1964, 0.7289, 0.1934, 0.7289, 0.1934, 0.7247, 0.2058, 0.7285, 0.1964, 0.7289, 0.1934, 0.7247, 0.2052, 0.7279, 0.2058, 0.7285, 0.1934, 0.7247, 0.2045, 0.7273, 0.2052, 0.7279, 0.1934, 0.7247, 0.2038, 0.7269, 0.2045, 0.7273, 0.1934, 0.7247, 0.203, 0.7264, 0.2038, 0.7269, 0.1934, 0.7247, 0.2022, 0.726, 0.203, 0.7264, 0.1934, 0.7247, 0.2029, 0.7255, 0.2022, 0.726, 0.1934, 0.7247, 0.2036, 0.725, 0.2029, 0.7255, 0.1934, 0.7247, 0.1953, 0.7247, 0.2036, 0.725, 0.1953, 0.7247, 0.1959, 0.7247, 0.2036, 0.725, 0.1959, 0.7247, 0.2042, 0.7244, 0.2036, 0.725, 0.1887, 0.7105, 0.1934, 0.7105, 0.1934, 0.7247, 0.1965, 0.7246, 0.2042, 0.7244, 0.1959, 0.7247, 0.1971, 0.7245, 0.2042, 0.7244, 0.1965, 0.7246, 0.1977, 0.7242, 0.2042, 0.7244, 0.1971, 0.7245, 0.1977, 0.7242, 0.2049, 0.7237, 0.2042, 0.7244, 0.1983, 0.7239, 0.2049, 0.7237, 0.1977, 0.7242, 0.199, 0.7235, 0.2049, 0.7237, 0.1983, 0.7239, 0.199, 0.7235, 0.2055, 0.723, 0.2049, 0.7237, 0.1996, 0.7229, 0.2055, 0.723, 0.199, 0.7235, 0.1996, 0.7229, 0.206, 0.7223, 0.2055, 0.723, 0.2004, 0.7221, 0.206, 0.7223, 0.1996, 0.7229, 0.2004, 0.7221, 0.2066, 0.7215, 0.206, 0.7223, 0.2012, 0.7212, 0.2066, 0.7215, 0.2004, 0.7221, 0.2012, 0.7212, 0.2072, 0.7207, 0.2066, 0.7215, 0.202, 0.7201, 0.2072, 0.7207, 0.2012, 0.7212, 0.202, 0.7201, 0.2077, 0.7198, 0.2072, 0.7207, 0.203, 0.7188, 0.2077, 0.7198, 0.202, 0.7201, 0.203, 0.7188, 0.2083, 0.7189, 0.2077, 0.7198, 0.203, 0.7188, 0.2089, 0.718, 0.2083, 0.7189, 0.204, 0.7172, 0.2089, 0.718, 0.203, 0.7188, 0.204, 0.7172, 0.2095, 0.717, 0.2089, 0.718, 0.2084, 0.7105, 0.2095, 0.717, 0.204, 0.7172, 0.2084, 0.7105, 0.2098, 0.7164, 0.2095, 0.717, 0.2084, 0.7105, 0.2102, 0.7159, 0.2098, 0.7164, 0.2084, 0.7105, 0.2105, 0.7154, 0.2102, 0.7159, 0.2084, 0.7105, 0.2108, 0.715, 0.2105, 0.7154, 0.2084, 0.7105, 0.2111, 0.7145, 0.2108, 0.715, 0.2084, 0.7105, 0.2114, 0.714, 0.2111, 0.7145, 0.2084, 0.7105, 0.2118, 0.7136, 0.2114, 0.714, 0.2084, 0.7105, 0.2121, 0.713, 0.2118, 0.7136, 0.2084, 0.7105, 0.2125, 0.7125, 0.2121, 0.713, 0.2084, 0.7105, 0.213, 0.7119, 0.2125, 0.7125, 0.2084, 0.7105, 0.2134, 0.7112, 0.213, 0.7119, 0.2084, 0.7105, 0.214, 0.7105, 0.2134, 0.7112, 0.233, 0.7105, 0.2377, 0.739, 0.233, 0.7432, 0.2377, 0.739, 0.2505, 0.7432, 0.233, 0.7432, 0.2377, 0.739, 0.2505, 0.739, 0.2505, 0.7432, 0.233, 0.7105, 0.2377, 0.7299, 0.2377, 0.739, 0.233, 0.7105, 0.2377, 0.7257, 0.2377, 0.7299, 0.2377, 0.7257, 0.2505, 0.7299, 0.2377, 0.7299, 0.2377, 0.7257, 0.2505, 0.7257, 0.2505, 0.7299, 0.233, 0.7105, 0.2377, 0.7105, 0.2377, 0.7257])
me_cube_001.materials.append(mat_cardboard_box_closed_material)
me_cube_001.materials.append(mat_cardboard_box_closed_tape_material)
me_cube_001.materials.append(mat_cardboard_box_closed_text_material)
me_cube_001.update()
me_cube_001.normals_split_custom_set([tuple(v) for v in zip(*[iter([0.0, 1.0, -1.733e-07, 0.0, 1.0, -1.733e-07, 0.0, 1.0, -1.733e-07, 0.0, 1.0, -1.733e-07, 0.0, 1.642e-07, 1.0, 0.0, 1.642e-07, 1.0, 0.0, 1.642e-07, 1.0, 0.0, 1.642e-07, 1.0, 0.0, 1.642e-07, 1.0, 0.0, 1.0, -1.733e-07, 0.0, 1.0, -1.733e-07, 0.0, 1.0, -1.733e-07, 0.0, 1.0, -1.733e-07, -1.0, -8.516e-09, 0.0, -1.0, -8.516e-09, 0.0, -1.0, -8.516e-09, 0.0, -1.0, -8.516e-09, 0.0, 1.0, 8.516e-09, 0.0, 1.0, 8.516e-09, 0.0, 1.0, 8.516e-09, 0.0, 1.0, 8.516e-09, 0.0, 0.55, 0.6284, -0.55, 0.55, 0.6284, -0.55, 0.55, 0.6284, -0.55, 0.5006, -0.6514, -0.5701, 0.55, -0.6284, -0.55, 0.5112, -0.6467, -0.5661, 0.55, 0.6284, 0.55, 0.55, 0.6284, 0.55, 0.55, 0.6284, 0.55, 0.55, -0.6284, 0.55, 0.5006, -0.6514, 0.5701, 0.5112, -0.6467, 0.5661, -0.55, 0.6284, -0.55, -0.55, 0.6284, -0.55, -0.55, 0.6284, -0.55, -0.55, -0.6284, -0.55, -0.55, -0.6284, -0.55, -0.55, -0.6284, -0.55, -0.55, 0.6284, 0.55, -0.55, 0.6284, 0.55, -0.55, 0.6284, 0.55, -0.55, -0.6284, 0.55, -0.55, -0.6284, 0.55, -0.55, -0.6284, 0.55, -0.6586, -0.7525, 1.197e-07, -0.6586, -0.7525, 1.197e-07, -0.6586, -0.7525, 1.197e-07, -0.6586, -0.7525, 1.197e-07, 0.5112, -0.6467, -0.5661, 0.0, -0.7525, -0.6586, 0.0, -0.7525, -0.6586, 0.5006, -0.6514, -0.5701, 0.7071, -1.055e-07, -0.7071, 0.7071, -1.055e-07, -0.7071, 0.7071, -1.055e-07, -0.7071, 0.7071, -1.055e-07, -0.7071, -0.7071, 9.629e-08, 0.7071, -0.7071, 9.629e-08, 0.7071, -0.7071, 9.629e-08, 0.7071, -0.7071, 9.629e-08, 0.7071, 0.7071, 9.629e-08, 0.7071, 0.7071, 9.629e-08, 0.7071, 0.7071, 9.629e-08, 0.7071, 0.7071, 9.629e-08, 0.7071, -0.7071, -9.629e-08, -0.7071, -0.7071, -9.629e-08, -0.7071, -0.7071, -9.629e-08, -0.7071, -0.7071, -9.629e-08, -0.7071, 0.0, 0.7525, 0.6586, 0.0, 0.7525, 0.6586, 0.0, 0.7525, 0.6586, 0.0, 0.7525, 0.6586, 0.6586, 0.7525, -1.396e-07, 0.6586, 0.7525, -1.396e-07, 0.6586, 0.7525, -1.396e-07, 0.6586, 0.7525, -1.396e-07, -0.6586, 0.7525, -1.396e-07, -0.6586, 0.7525, -1.396e-07, -0.6586, 0.7525, -1.396e-07, -0.6586, 0.7525, -1.396e-07, 0.0, 0.7525, -0.6586, 0.0, 0.7525, -0.6586, 0.0, 0.7525, -0.6586, 0.0, 0.7525, -0.6586, 0.4452, -0.8327, 0.3293, 0.6376, -0.7604, -0.1238, 0.6586, -0.7525, 1.197e-07, 0.6586, -0.7525, 1.197e-07, 0.0, 0.7525, 0.6586, 0.0, 0.7525, 0.6586, 0.0, 0.7525, 0.6586, 0.0, 0.7525, 0.6586, 0.0, 0.7525, -0.6586, 0.0, 0.7525, -0.6586, 0.0, 0.7525, -0.6586, 0.0, 0.7525, -0.6586, 0.0, -1.642e-07, -1.0, 0.0, -1.642e-07, -1.0, 0.0, -1.642e-07, -1.0, 0.0, -1.642e-07, -1.0, 0.0, -1.642e-07, -1.0, 0.0, -0.7525, 0.6586, 0.5112, -0.6467, 0.5661, 0.5006, -0.6514, 0.5701, 0.0, -0.7525, 0.6586, 0.0, -1.0, 1.3e-07, 0.6376, -0.7604, -0.1238, 0.4452, -0.8327, 0.3293, 0.0, -1.0, 1.3e-07, 0.0, 1.0, 0.0, 0.0, 1.0, 0.0, 0.0, 1.0, 0.0, 0.0, 1.0, 0.0, 1.0, -4.13e-08, 0.0, 1.0, -4.13e-08, 0.0, 1.0, -4.13e-08, 0.0, 1.0, -4.13e-08, 0.0, 0.0, -1.0, 0.0, 0.0, -1.0, 0.0, 0.0, -1.0, 0.0, 0.0, -1.0, 0.0, -1.0, 4.308e-08, 0.0, -1.0, 4.308e-08, 0.0, -1.0, 4.308e-08, 0.0, -1.0, 4.308e-08, 0.0, 0.0, 1.566e-07, 1.0, 0.0, 1.566e-07, 1.0, 0.0, 1.566e-07, 1.0, 0.0, 1.566e-07, 1.0, 2.987e-07, -1.566e-07, -1.0, 2.987e-07, -1.566e-07, -1.0, 2.987e-07, -1.566e-07, -1.0, 2.987e-07, -1.566e-07, -1.0, -1.0, -1.656e-07, -4.799e-08, -1.0, -3.927e-07, -4.835e-08, -1.0, -3.927e-07, -4.835e-08, -1.0, -3.927e-07, -4.835e-08, -1.0, -3.927e-07, -4.835e-08, -1.0, -3.927e-07, -4.835e-08, -1.0, -3.927e-07, -4.835e-08, -1.0, -3.927e-07, -4.835e-08, -1.0, -3.927e-07, -4.835e-08, -1.0, -3.927e-07, -4.835e-08, -1.0, -3.927e-07, -4.835e-08, -1.0, -1.656e-07, -4.799e-08, 0.0, 1.0, 0.0, 0.0, 1.0, 0.0, 0.0, 1.0, 0.0, 0.0, 1.0, 0.0, 1.0, -4.13e-08, 0.0, 1.0, -4.13e-08, 0.0, 1.0, -4.13e-08, 0.0, 1.0, -4.13e-08, 0.0, 0.0, -1.0, 0.0, 0.0, -1.0, 0.0, 0.0, -1.0, 0.0, 0.0, -1.0, 0.0, -1.0, 4.308e-08, 0.0, -1.0, 4.308e-08, 0.0, -1.0, 4.308e-08, 0.0, -1.0, 4.308e-08, 0.0, 0.0, 3.133e-07, 1.0, 0.0, 3.133e-07, 1.0, 0.0, 3.133e-07, 1.0, 0.0, 3.133e-07, 1.0, 0.0, -1.566e-07, -1.0, 0.0, -1.566e-07, -1.0, 0.0, -1.566e-07, -1.0, 0.0, -1.566e-07, -1.0, 0.0, 0.0, 1.0, 0.0, 0.0, 1.0, 0.0, 0.0, 1.0, 0.0, 0.0, 1.0, 1.0, 2.83e-07, 3.999e-08, 1.0, 6.711e-07, 4.029e-08, 1.0, 6.711e-07, 4.029e-08, 1.0, 6.711e-07, 4.029e-08, 1.0, 6.711e-07, 4.029e-08, 1.0, 6.711e-07, 4.029e-08, 1.0, 6.711e-07, 4.029e-08, 1.0, 6.711e-07, 4.029e-08, 1.0, 6.711e-07, 4.029e-08, 1.0, 6.711e-07, 4.029e-08, 1.0, 6.711e-07, 4.029e-08, 1.0, 2.83e-07, 3.999e-08, 0.0, 1.0, -1.608e-07, 0.0, 1.0, -1.608e-07, 0.0, 1.0, -1.608e-07, 0.0, 1.0, -1.608e-07, 0.0, 0.9985, -0.05528, 0.0, 0.9985, -0.05528, 0.0, 0.9985, -0.05528, 0.0, 0.9985, -0.05528, 0.0, 0.9845, -0.1754, 0.0, 0.9845, -0.1754, 0.0, 0.9845, -0.1754, 0.0, 0.9845, -0.1754, 0.0, 0.944, -0.33, 0.0, 0.944, -0.33, 0.0, 0.944, -0.33, 0.0, 0.944, -0.33, 0.0, 0.8246, -0.5658, 0.0, 0.8246, -0.5658, 0.0, 0.8246, -0.5658, 0.0, 0.8246, -0.5658, 0.0, 0.4126, -0.9109, 0.0, 0.4126, -0.9109, 0.0, 0.4126, -0.9109, 0.0, 0.4126, -0.9109, 0.0, 0.9985, 0.05528, 0.0, 0.9985, 0.05528, 0.0, 0.9985, 0.05528, 0.0, 0.9985, 0.05528, 0.0, 0.9845, 0.1754, 0.0, 0.9845, 0.1754, 0.0, 0.9845, 0.1754, 0.0, 0.9845, 0.1754, -7.122e-08, 0.944, 0.33, -7.122e-08, 0.944, 0.33, -7.122e-08, 0.944, 0.33, -7.122e-08, 0.944, 0.33, -1.938e-07, 0.8246, 0.5658, -1.938e-07, 0.8246, 0.5658, -1.938e-07, 0.8246, 0.5658, -1.938e-07, 0.8246, 0.5658, 0.0, 0.4126, 0.9109, 0.0, 0.4126, 0.9109, 0.0, 0.4126, 0.9109, 0.0, 0.4126, 0.9109, 0.0, -1.0, 2.065e-07, 0.0, -1.0, 2.065e-07, 0.0, -1.0, 2.065e-07, 0.0, -1.0, 2.065e-07, 0.0, 0.0, -1.0, 0.0, 0.0, -1.0, 0.0, 0.0, -1.0, 0.0, 0.0, -1.0, -1.0, -1.656e-07, -4.799e-08, -1.0, -1.656e-07, -4.799e-08, -1.0, 0.0, -4.773e-08, -1.0, 0.0, -4.773e-08, 1.0, 2.83e-07, 3.999e-08, 1.0, 2.83e-07, 3.999e-08, 1.0, 0.0, 3.977e-08, 1.0, 0.0, 3.977e-08, -2.124e-07, 0.0, 1.0, 4.138e-07, 0.0, 1.0, 4.87e-07, 0.0, 1.0, 4.138e-07, 0.0, 1.0, 0.0, 0.0, 1.0, 4.87e-07, 0.0, 1.0, 4.138e-07, 0.0, 1.0, 0.0, 0.0, 1.0, 0.0, 0.0, 1.0, -2.124e-07, 0.0, 1.0, -3.709e-07, 0.0, 1.0, 4.138e-07, 0.0, 1.0, -2.124e-07, 0.0, 1.0, -4.237e-06, 0.0, 1.0, -3.709e-07, 0.0, 1.0, -4.237e-06, 0.0, 1.0, 0.0, 0.0, 1.0, -3.709e-07, 0.0, 1.0, -4.237e-06, 0.0, 1.0, 0.0, 0.0, 1.0, 0.0, 0.0, 1.0, -2.124e-07, 0.0, 1.0, 0.0, 0.0, 1.0, -4.237e-06, 0.0, 1.0, -2.124e-07, 0.0, 1.0, 0.0, 0.0, 1.0, 0.0, 0.0, 1.0, -2.124e-07, 0.0, 1.0, 0.0, 0.0, 1.0, 0.0, 0.0, 1.0, 0.0, 0.0, 1.0, 0.0, 0.0, 1.0, 0.0, 0.0, 1.0, 0.0, 0.0, 1.0, 0.0, 0.0, 1.0, 0.0, 0.0, 1.0, 0.0, 0.0, 1.0, 0.0, 0.0, 1.0, 0.0, 0.0, 1.0, 0.0, 0.0, 1.0, 0.0, 0.0, 1.0, 0.0, 0.0, 1.0, 0.0, 0.0, 1.0, 0.0, 0.0, 1.0, 0.0, 0.0, 1.0, 0.0, 0.0, 1.0, 0.0, 0.0, 1.0, 0.0, 0.0, 1.0, 2.196e-06, 0.0, 1.0, -4.081e-06, 0.0, 1.0, -3.155e-06, 0.0, 1.0, 2.196e-06, 0.0, 1.0, -9.132e-08, 0.0, 1.0, -4.081e-06, 0.0, 1.0, 2.196e-06, 0.0, 1.0, 0.0, 0.0, 1.0, -9.132e-08, 0.0, 1.0, 2.196e-06, 0.0, 1.0, -2.637e-06, 0.0, 1.0, 0.0, 0.0, 1.0, 9.182e-08, 0.0, 1.0, -2.637e-06, 0.0, 1.0, 2.196e-06, 0.0, 1.0, 9.182e-08, 0.0, 1.0, -1.746e-07, 0.0, 1.0, -2.637e-06, 0.0, 1.0, 9.182e-08, 0.0, 1.0, 0.0, 0.0, 1.0, -1.746e-07, 0.0, 1.0, 9.182e-08, 0.0, 1.0, 0.0, 0.0, 1.0, 0.0, 0.0, 1.0, 0.0, 0.0, 1.0, 0.0, 0.0, 1.0, 9.182e-08, 0.0, 1.0, 0.0, 0.0, 1.0, 0.0, 0.0, 1.0, 0.0, 0.0, 1.0, 0.0, 0.0, 1.0, 0.0, 0.0, 1.0, 0.0, 0.0, 1.0, -3.174e-07, 0.0, 1.0, 0.0, 0.0, 1.0, 0.0, 0.0, 1.0, -3.174e-07, 0.0, 1.0, -1.78e-06, 0.0, 1.0, 0.0, 0.0, 1.0, -3.174e-07, 0.0, 1.0, -2.47e-07, 0.0, 1.0, -1.78e-06, 0.0, 1.0, -1.525e-07, 0.0, 1.0, -2.47e-07, 0.0, 1.0, -3.174e-07, 0.0, 1.0, -1.525e-07, 0.0, 1.0, 2.788e-06, 0.0, 1.0, -2.47e-07, 0.0, 1.0, -1.525e-07, 0.0, 1.0, 0.0, 0.0, 1.0, 2.788e-06, 0.0, 1.0, 0.0, 0.0, 1.0, -2.508e-06, 0.0, 1.0, 2.788e-06, 0.0, 1.0, -2.508e-06, 0.0, 1.0, -1.939e-05, 0.0, 1.0, 2.788e-06, 0.0, 1.0, -1.939e-05, 0.0, 1.0, 0.0, 0.0, 1.0, 2.788e-06, 0.0, 1.0, 0.0, 0.0, 1.0, 3.684e-06, 0.0, 1.0, 2.788e-06, 0.0, 1.0, 3.684e-06, 0.0, 1.0, 1.292e-05, 0.0, 1.0, 2.788e-06, 0.0, 1.0, 1.292e-05, 0.0, 1.0, -5.16e-06, 0.0, 1.0, 2.788e-06, 0.0, 1.0, -5.16e-06, 0.0, 1.0, -9.639e-06, 0.0, 1.0, 2.788e-06, 0.0, 1.0, -9.639e-06, 0.0, 1.0, 1.498e-05, 0.0, 1.0, 2.788e-06, 0.0, 1.0, 1.498e-05, 0.0, 1.0, 1.305e-05, 0.0, 1.0, 2.788e-06, 0.0, 1.0, 1.305e-05, 0.0, 1.0, 0.0, 0.0, 1.0, 2.788e-06, 0.0, 1.0, -1.578e-06, 0.0, 1.0, -5.604e-05, 0.0, 1.0, -1.525e-07, 0.0, 1.0, -5.604e-05, 0.0, 1.0, -9.491e-07, 0.0, 1.0, -1.525e-07, 0.0, 1.0, -9.491e-07, 0.0, 1.0, 0.0, 0.0, 1.0, -1.525e-07, 0.0, 1.0, -1.578e-06, 0.0, 1.0, -2.059e-05, 0.0, 1.0, -5.604e-05, 0.0, 1.0, -1.578e-06, 0.0, 1.0, 0.0, 0.0, 1.0, -2.059e-05, 0.0, 1.0, -1.578e-06, 0.0, 1.0, 2.524e-07, 0.0, 1.0, 0.0, 0.0, 1.0, -9.319e-07, 0.0, 1.0, 2.524e-07, 0.0, 1.0, -1.578e-06, 0.0, 1.0, -9.319e-07, 0.0, 1.0, 3.237e-06, 0.0, 1.0, 2.524e-07, 0.0, 1.0, -9.319e-07, 0.0, 1.0, -5.884e-08, 0.0, 1.0, 3.237e-06, 0.0, 1.0, 8.14e-07, 0.0, 1.0, -5.884e-08, 0.0, 1.0, -9.319e-07, 0.0, 1.0, 8.14e-07, 0.0, 1.0, 0.0, 0.0, 1.0, -5.884e-08, 0.0, 1.0, 8.14e-07, 0.0, 1.0, 1.37e-06, 0.0, 1.0, 0.0, 0.0, 1.0, -3.683e-07, 0.0, 1.0, 1.37e-06, 0.0, 1.0, 8.14e-07, 0.0, 1.0, -3.683e-07, 0.0, 1.0, 4.2e-06, 0.0, 1.0, 1.37e-06, 0.0, 1.0, -1.41e-06, 0.0, 1.0, 4.2e-06, 0.0, 1.0, -3.683e-07, 0.0, 1.0, -1.41e-06, 0.0, 1.0, 4.724e-06, 0.0, 1.0, 4.2e-06, 0.0, 1.0, -1.41e-06, 0.0, 1.0, 3.36e-06, 0.0, 1.0, 4.724e-06, 0.0, 1.0, 3.669e-08, 0.0, 1.0, 3.36e-06, 0.0, 1.0, -1.41e-06, 0.0, 1.0, 3.669e-08, 0.0, 1.0, 5.335e-06, 0.0, 1.0, 3.36e-06, 0.0, 1.0, 1.505e-06, 0.0, 1.0, 5.335e-06, 0.0, 1.0, 3.669e-08, 0.0, 1.0, 1.505e-06, 0.0, 1.0, 4.249e-06, 0.0, 1.0, 5.335e-06, 0.0, 1.0, 1.505e-06, 0.0, 1.0, 2.091e-06, 0.0, 1.0, 4.249e-06, 0.0, 1.0, 4.674e-07, 0.0, 1.0, 2.091e-06, 0.0, 1.0, 1.505e-06, 0.0, 1.0, 0.0, 0.0, 1.0, 0.0, 0.0, 1.0, 0.0, 0.0, 1.0, 0.0, 0.0, 1.0, 0.0, 0.0, 1.0, 0.0, 0.0, 1.0, 0.0, 0.0, 1.0, -5.991e-07, 0.0, 1.0, 0.0, 0.0, 1.0, 4.674e-07, 0.0, 1.0, 3.725e-06, 0.0, 1.0, 2.091e-06, 0.0, 1.0, 2.08e-06, 0.0, 1.0, 3.725e-06, 0.0, 1.0, 4.674e-07, 0.0, 1.0, 2.08e-06, 0.0, 1.0, 2.119e-06, 0.0, 1.0, 3.725e-06, 0.0, 1.0, 0.0, 0.0, 1.0, -5.991e-07, 0.0, 1.0, 0.0, 0.0, 1.0, 3.464e-06, 0.0, 1.0, 2.119e-06, 0.0, 1.0, 2.08e-06, 0.0, 1.0, 3.464e-06, 0.0, 1.0, 3.152e-06, 0.0, 1.0, 2.119e-06, 0.0, 1.0, 3.464e-06, 0.0, 1.0, -1.699e-06, 0.0, 1.0, 3.152e-06, 0.0, 1.0, 1.238e-07, 0.0, 1.0, -1.699e-06, 0.0, 1.0, 3.464e-06, 0.0, 1.0, 1.238e-07, 0.0, 1.0, -1.679e-06, 0.0, 1.0, -1.699e-06, 0.0, 1.0, -2.878e-06, 0.0, 1.0, -1.679e-06, 0.0, 1.0, 1.238e-07, 0.0, 1.0, -2.878e-06, 0.0, 1.0, 0.0, 0.0, 1.0, -1.679e-06, 0.0, 1.0, -2.878e-06, 0.0, 1.0, 5.51e-08, 0.0, 1.0, 0.0, 0.0, 1.0, 5.848e-07, 0.0, 1.0, 5.51e-08, 0.0, 1.0, -2.878e-06, 0.0, 1.0, 5.848e-07, 0.0, 1.0, -3.109e-06, 0.0, 1.0, 5.51e-08, 0.0, 1.0, 0.0, 0.0, 1.0, -5.991e-07, 0.0, 1.0, 0.0, 0.0, 1.0, 0.0, 0.0, 1.0, -5.991e-07, 0.0, 1.0, 0.0, 0.0, 1.0, 0.0, 0.0, 1.0, -5.991e-07, 0.0, 1.0, 0.0, 0.0, 1.0, 5.848e-07, 0.0, 1.0, -3.308e-07, 0.0, 1.0, -3.109e-06, 0.0, 1.0, -2.525e-05, 0.0, 1.0, -5.991e-07, 0.0, 1.0, 0.0, 0.0, 1.0, -4.945e-06, 0.0, 1.0, -5.991e-07, 0.0, 1.0, -2.525e-05, 0.0, 1.0, 0.0, 0.0, 1.0, -5.991e-07, 0.0, 1.0, -4.945e-06, 0.0, 1.0, 5.848e-07, 0.0, 1.0, -5.167e-06, 0.0, 1.0, -3.308e-07, 0.0, 1.0, 5.223e-07, 0.0, 1.0, -5.167e-06, 0.0, 1.0, 5.848e-07, 0.0, 1.0, 0.0, 0.0, 1.0, -5.991e-07, 0.0, 1.0, 0.0, 0.0, 1.0, 0.0, 0.0, 1.0, -5.991e-07, 0.0, 1.0, 0.0, 0.0, 1.0, 0.0, 0.0, 1.0, -5.991e-07, 0.0, 1.0, 0.0, 0.0, 1.0, 5.223e-07, 0.0, 1.0, -2.501e-07, 0.0, 1.0, -5.167e-06, 0.0, 1.0, 0.0, 0.0, 1.0, -5.991e-07, 0.0, 1.0, 0.0, 0.0, 1.0, 0.0, 0.0, 1.0, -5.991e-07, 0.0, 1.0, 0.0, 0.0, 1.0, -2.501e-07, 0.0, 1.0, -5.991e-07, 0.0, 1.0, 0.0, 0.0, 1.0, 5.223e-07, 0.0, 1.0, -5.991e-07, 0.0, 1.0, -2.501e-07, 0.0, 1.0, 6.473e-07, 0.0, 1.0, -5.991e-07, 0.0, 1.0, 5.223e-07, 0.0, 1.0, 6.473e-07, 0.0, 1.0, 0.0, 0.0, 1.0, -5.991e-07, 0.0, 1.0, 6.473e-07, 0.0, 1.0, 8.426e-09, 0.0, 1.0, 0.0, 0.0, 1.0, 4.95e-07, 0.0, 1.0, 8.426e-09, 0.0, 1.0, 6.473e-07, 0.0, 1.0, 4.95e-07, 0.0, 1.0, 0.0, 0.0, 1.0, 8.426e-09, 0.0, 1.0, 4.95e-07, 0.0, 1.0, -2.018e-07, 0.0, 1.0, 0.0, 0.0, 1.0, 3.681e-07, 1.631e-06, 1.0, -2.018e-07, 0.0, 1.0, 4.95e-07, 0.0, 1.0, 3.681e-07, 1.631e-06, 1.0, -2.679e-06, 0.0, 1.0, -2.018e-07, 0.0, 1.0, 3.681e-07, 1.631e-06, 1.0, -1.252e-07, 0.0, 1.0, -2.679e-06, 0.0, 1.0, 3.681e-07, 1.631e-06, 1.0, -1.963e-06, 3.639e-06, 1.0, -1.252e-07, 0.0, 1.0, -2.731e-08, 2.932e-05, 1.0, -1.963e-06, 3.639e-06, 1.0, 3.681e-07, 1.631e-06, 1.0, -2.731e-08, 2.932e-05, 1.0, 0.0, 8.096e-05, 1.0, -1.963e-06, 3.639e-06, 1.0, -2.731e-08, 2.932e-05, 1.0, -1.17e-07, 0.0, 1.0, 0.0, 8.096e-05, 1.0, -2.731e-08, 2.932e-05, 1.0, -4.536e-06, 0.0, 1.0, -1.17e-07, 0.0, 1.0, 0.0, 0.0, 1.0, -4.536e-06, 0.0, 1.0, -2.731e-08, 2.932e-05, 1.0, 0.0, 0.0, 1.0, 0.0, 0.0, 1.0, -4.536e-06, 0.0, 1.0, 6.707e-07, 0.0, 1.0, 5.173e-07, 0.0, 1.0, 0.0, 0.0, 1.0, 6.707e-07, 0.0, 1.0, 2.263e-06, 0.0, 1.0, 5.173e-07, 0.0, 1.0, 2.263e-06, 0.0, 1.0, 0.0, 0.0, 1.0, 5.173e-07, 0.0, 1.0, 6.707e-07, 0.0, 1.0, 2.654e-06, 0.0, 1.0, 2.263e-06, 0.0, 1.0, 0.0, 0.0, 1.0, 0.0, 0.0, 1.0, 2.263e-06, 0.0, 1.0, 6.707e-07, 0.0, 1.0, 0.0, 0.0, 1.0, 2.654e-06, 0.0, 1.0, 0.0, 0.0, 1.0, 0.0, 0.0, 1.0, 2.654e-06, 0.0, 1.0, 0.0, 0.0, 1.0, 0.0, 0.0, 1.0, 0.0, 0.0, 1.0, 0.0, 0.0, 1.0, 0.0, 0.0, 1.0, 0.0, 0.0, 1.0, 6.707e-07, 0.0, 1.0, 0.0, 0.0, 1.0, 0.0, 0.0, 1.0, 0.0, 0.0, 1.0, 0.0, 0.0, 1.0, 0.0, 0.0, 1.0, -9.426e-08, 0.0, 1.0, -1.631e-07, 0.0, 1.0, -5.004e-07, 0.0, 1.0, -1.631e-07, 0.0, 1.0, 9.241e-06, 0.0, 1.0, -5.004e-07, 0.0, 1.0, -1.631e-07, 0.0, 1.0, -3.816e-06, 0.0, 1.0, 9.241e-06, 0.0, 1.0, -1.631e-07, 0.0, 1.0, -9.72e-07, 0.0, 1.0, -3.816e-06, 0.0, 1.0, -1.631e-07, 0.0, 1.0, -3.135e-06, 0.0, 1.0, -9.72e-07, 0.0, 1.0, -1.631e-07, 0.0, 1.0, 3.613e-06, 0.0, 1.0, -3.135e-06, 0.0, 1.0, -1.631e-07, 0.0, 1.0, -1.303e-06, 0.0, 1.0, 3.613e-06, 0.0, 1.0, -1.631e-07, 0.0, 1.0, -9.09e-07, 0.0, 1.0, -1.303e-06, 0.0, 1.0, -1.631e-07, 0.0, 1.0, 0.0, 0.0, 1.0, -9.09e-07, 0.0, 1.0, -1.631e-07, 0.0, 1.0, 0.0, 0.0, 1.0, 0.0, 0.0, 1.0, 0.0, 0.0, 1.0, -3.407e-08, 0.0, 1.0, 0.0, 0.0, 1.0, -9.426e-08, 0.0, 1.0, 0.0, 0.0, 1.0, -1.631e-07, 0.0, 1.0, -1.566e-07, 0.0, 1.0, -3.407e-08, 0.0, 1.0, 0.0, 0.0, 1.0, -5.132e-06, 0.0, 1.0, -3.407e-08, 0.0, 1.0, -1.566e-07, 0.0, 1.0, -1.396e-06, 0.0, 1.0, -3.407e-08, 0.0, 1.0, -5.132e-06, 0.0, 1.0, -1.396e-06, 0.0, 1.0, -8.415e-08, 0.0, 1.0, -3.407e-08, 0.0, 1.0, 0.0, 0.0, 1.0, -8.415e-08, 0.0, 1.0, -1.396e-06, 0.0, 1.0, -6.579e-07, 0.0, 1.0, -8.415e-08, 0.0, 1.0, 0.0, 0.0, 1.0, -3.031e-06, 0.0, 1.0, -8.415e-08, 0.0, 1.0, -6.579e-07, 0.0, 1.0, -3.031e-06, 0.0, 1.0, 3.17e-06, 0.0, 1.0, -8.415e-08, 0.0, 1.0, 0.0, 0.0, 1.0, 3.17e-06, 0.0, 1.0, -3.031e-06, 0.0, 1.0, 4.808e-07, 0.0, 1.0, 3.17e-06, 0.0, 1.0, 0.0, 0.0, 1.0, 1.306e-06, 0.0, 1.0, 3.17e-06, 0.0, 1.0, 4.808e-07, 0.0, 1.0, 1.306e-06, 0.0, 1.0, 2.339e-06, 0.0, 1.0, 3.17e-06, 0.0, 1.0, 1.061e-06, 0.0, 1.0, 2.339e-06, 0.0, 1.0, 1.306e-06, 0.0, 1.0, 5.275e-06, 0.0, 1.0, 2.339e-06, 0.0, 1.0, 1.061e-06, 0.0, 1.0, 5.275e-06, 0.0, 1.0, 6.628e-07, 0.0, 1.0, 2.339e-06, 0.0, 1.0, 6.986e-06, 0.0, 1.0, 6.628e-07, 0.0, 1.0, 5.275e-06, 0.0, 1.0, 1.772e-06, 0.0, 1.0, 6.628e-07, 0.0, 1.0, 6.986e-06, 0.0, 1.0, 1.772e-06, 0.0, 1.0, 0.0, 0.0, 1.0, 6.628e-07, 0.0, 1.0, 0.0, 0.0, 1.0, 0.0, 0.0, 1.0, 1.772e-06, 0.0, 1.0, 0.0, 0.0, 1.0, 8.321e-08, 0.0, 1.0, 0.0, 0.0, 1.0, 1.294e-06, 0.0, 1.0, 8.321e-08, 0.0, 1.0, 0.0, 0.0, 1.0, 2.568e-06, 0.0, 1.0, 8.321e-08, 0.0, 1.0, 1.294e-06, 0.0, 1.0, 2.568e-06, 0.0, 1.0, -1.516e-06, 0.0, 1.0, 8.321e-08, 0.0, 1.0, 6.814e-07, 0.0, 1.0, -1.516e-06, 0.0, 1.0, 2.568e-06, 0.0, 1.0, 6.814e-07, 0.0, 1.0, -9.321e-07, 0.0, 1.0, -1.516e-06, 0.0, 1.0, -4.194e-06, 0.0, 1.0, -9.321e-07, 0.0, 1.0, 6.814e-07, 0.0, 1.0, -4.194e-06, 0.0, 1.0, 3.743e-06, 0.0, 1.0, -9.321e-07, 0.0, 1.0, -1.426e-06, 0.0, 1.0, 3.743e-06, 0.0, 1.0, -4.194e-06, 0.0, 1.0, -5.859e-06, 0.0, 1.0, 3.743e-06, 0.0, 1.0, -1.426e-06, 0.0, 1.0, -5.859e-06, 0.0, 1.0, 3.634e-06, 0.0, 1.0, 3.743e-06, 0.0, 1.0, 3.19e-06, 0.0, 1.0, 3.634e-06, 0.0, 1.0, -5.859e-06, 0.0, 1.0, 4.784e-07, 0.0, 1.0, 3.634e-06, 0.0, 1.0, 3.19e-06, 0.0, 1.0, 4.784e-07, 0.0, 1.0, 4.028e-06, 0.0, 1.0, 3.634e-06, 0.0, 1.0, 0.0, 0.0, 1.0, 4.028e-06, 0.0, 1.0, 4.784e-07, 0.0, 1.0, -8.693e-07, 0.0, 1.0, 4.028e-06, 0.0, 1.0, 0.0, 0.0, 1.0, -9.426e-08, 0.0, 1.0, -1.595e-07, 0.0, 1.0, 0.0, 0.0, 1.0, -1.595e-07, 0.0, 1.0, -8.693e-07, 0.0, 1.0, 0.0, 0.0, 1.0, -1.595e-07, 0.0, 1.0, 4.028e-06, 0.0, 1.0, -8.693e-07, 0.0, 1.0, -1.595e-07, 0.0, 1.0, 7.968e-06, 0.0, 1.0, 4.028e-06, 0.0, 1.0, -1.595e-07, 0.0, 1.0, -2.301e-06, 0.0, 1.0, 7.968e-06, 0.0, 1.0, -1.595e-07, 0.0, 1.0, 8.727e-06, 0.0, 1.0, -2.301e-06, 0.0, 1.0, -1.595e-07, 0.0, 1.0, -6.392e-07, 0.0, 1.0, 8.727e-06, 0.0, 1.0, -1.595e-07, 0.0, 1.0, -5.805e-06, 0.0, 1.0, -6.392e-07, 0.0, 1.0, -1.595e-07, 0.0, 1.0, -7.318e-07, 0.0, 1.0, -5.805e-06, 0.0, 1.0, -1.595e-07, 0.0, 1.0, 0.0, 0.0, 1.0, -7.318e-07, 0.0, 1.0, -1.595e-07, 0.0, 1.0, 0.0, 0.0, 1.0, 0.0, 0.0, 1.0, 0.0, 0.0, 1.0, 0.0, 0.0, 1.0, 0.0, 0.0, 1.0, 0.0, 0.0, 1.0, -5.897e-09, 0.0, 1.0, 0.0, 0.0, 1.0, -9.426e-08, 0.0, 1.0, 0.0, 0.0, 1.0, -1.595e-07, 0.0, 1.0, -5.834e-07, 0.0, 1.0, -5.897e-09, 0.0, 1.0, 0.0, 0.0, 1.0, -8.11e-06, 0.0, 1.0, -5.897e-09, 0.0, 1.0, -5.834e-07, 0.0, 1.0, 3.635e-06, 0.0, 1.0, -5.897e-09, 0.0, 1.0, -8.11e-06, 0.0, 1.0, 3.635e-06, 0.0, 1.0, -3.673e-08, 0.0, 1.0, -5.897e-09, 0.0, 1.0, -2.756e-07, 0.0, 1.0, -3.673e-08, 0.0, 1.0, 3.635e-06, 0.0, 1.0, -1.2e-06, 0.0, 1.0, -3.673e-08, 0.0, 1.0, -2.756e-07, 0.0, 1.0, -1.2e-06, 0.0, 1.0, -2.883e-06, 0.0, 1.0, -3.673e-08, 0.0, 1.0, -1.466e-07, 0.0, 1.0, -2.883e-06, 0.0, 1.0, -1.2e-06, 0.0, 1.0, -1.466e-07, 0.0, 1.0, -1.058e-06, 0.0, 1.0, -2.883e-06, 0.0, 1.0, 7.931e-07, 0.0, 1.0, -1.058e-06, 0.0, 1.0, -1.466e-07, 0.0, 1.0, 7.931e-07, 0.0, 1.0, 1.673e-07, 0.0, 1.0, -1.058e-06, 0.0, 1.0, 2.335e-06, 0.0, 1.0, 1.673e-07, 0.0, 1.0, 7.931e-07, 0.0, 1.0, 2.335e-06, 0.0, 1.0, 0.0, 0.0, 1.0, 1.673e-07, 0.0, 1.0, -1.371e-06, 0.0, 1.0, 0.0, 0.0, 1.0, 2.335e-06, 0.0, 1.0, -1.371e-06, 0.0, 1.0, 3.956e-06, 0.0, 1.0, 0.0, 0.0, 1.0, -1.989e-06, 0.0, 1.0, 3.956e-06, 0.0, 1.0, -1.371e-06, 0.0, 1.0, -1.989e-06, 0.0, 1.0, 2.364e-06, 0.0, 1.0, 3.956e-06, 0.0, 1.0, -1.989e-06, 0.0, 1.0, 1.938e-07, 0.0, 1.0, 2.364e-06, 0.0, 1.0, 1.182e-06, 0.0, 1.0, 1.938e-07, 0.0, 1.0, -1.989e-06, 0.0, 1.0, 1.182e-06, 0.0, 1.0, 2.682e-06, 0.0, 1.0, 1.938e-07, 0.0, 1.0, -5.279e-08, 0.0, 1.0, 2.682e-06, 0.0, 1.0, 1.182e-06, 0.0, 1.0, -5.279e-08, 0.0, 1.0, 7.575e-06, 0.0, 1.0, 2.682e-06, 0.0, 1.0, -5.279e-08, 0.0, 1.0, -4.733e-06, 0.0, 1.0, 7.575e-06, 0.0, 1.0, -5.279e-08, 0.0, 1.0, 8.795e-06, 0.0, 1.0, -4.733e-06, 0.0, 1.0, -5.279e-08, 0.0, 1.0, 6.25e-06, 0.0, 1.0, 8.795e-06, 0.0, 1.0, -5.279e-08, 0.0, 1.0, -2.68e-05, 0.0, 1.0, 6.25e-06, 0.0, 1.0, -5.279e-08, 0.0, 1.0, 5.748e-06, 0.0, 1.0, -2.68e-05, 0.0, 1.0, -5.279e-08, 0.0, 1.0, 1.188e-05, 0.0, 1.0, 5.748e-06, 0.0, 1.0, -5.279e-08, 0.0, 1.0, -6.026e-06, 0.0, 1.0, 1.188e-05, 0.0, 1.0, -5.279e-08, 0.0, 1.0, 0.0, 0.0, 1.0, -6.026e-06, 0.0, 1.0, -5.279e-08, 0.0, 1.0, 0.0, 0.0, 1.0, 0.0, 0.0, 1.0, -5.279e-08, 0.0, 1.0, 0.0, 0.0, 1.0, 0.0, 0.0, 1.0, -5.279e-08, 0.0, 1.0, 0.0, 0.0, 1.0, 0.0, 0.0, 1.0, -1.858e-07, 0.0, 1.0, 4.138e-07, 0.0, 1.0, 4.87e-07, 0.0, 1.0, 4.138e-07, 0.0, 1.0, 0.0, 0.0, 1.0, 4.87e-07, 0.0, 1.0, 4.138e-07, 0.0, 1.0, 0.0, 0.0, 1.0, 0.0, 0.0, 1.0, -1.858e-07, 0.0, 1.0, -3.559e-07, 0.0, 1.0, 4.138e-07, 0.0, 1.0, -1.858e-07, 0.0, 1.0, -4.261e-06, 0.0, 1.0, -3.559e-07, 0.0, 1.0, -4.261e-06, 0.0, 1.0, 0.0, 0.0, 1.0, -3.559e-07, 0.0, 1.0, -4.261e-06, 0.0, 1.0, 0.0, 0.0, 1.0, 0.0, 0.0, 1.0, -1.858e-07, 0.0, 1.0, 0.0, 0.0, 1.0, -4.261e-06, 0.0, 1.0])] * 3)])

# ---- objects
ob_cardboard_box_closed = bpy.data.objects.new('Cardboard Box Closed', me_cube_001)

# ---- transforms, parenting, visibility, modifiers, constraints
ob_cardboard_box_closed.location = (0.0, 0.0, 0.0)
ob_cardboard_box_closed.color = (0.8, 0.8, 0.8, 1.0)

# ---- collection membership
col_collection.objects.link(ob_cardboard_box_closed)

# ---- scene / render settings (as saved in the file)
scene.frame_start = 1; scene.frame_end = 250; scene.frame_set(1)
scene.render.engine = 'BLENDER_EEVEE_NEXT'
scene.cycles.sampling_pattern = 'TABULATED_SOBOL'
bpy.context.view_layer.update()

# ---- added for rendering (the .blend has no active camera and no usable light): camera, sun
cam_auto = bpy.data.cameras.new('AutoCamera')
cam_auto.lens = 50.0
cam_auto.sensor_width = 36.0
cam_auto.clip_end = 1000.0
ob_auto_camera = bpy.data.objects.new('AutoCamera', cam_auto)
scene.collection.objects.link(ob_auto_camera)
ob_auto_camera.location = (0.710959, -0.860173, 0.564069)
ob_auto_camera.rotation_euler = (1.09748, -7.21219e-08, 0.694738)
scene.camera = ob_auto_camera
light_auto_sun = bpy.data.lights.new('AutoSun', 'SUN')
light_auto_sun.energy = 3.0
light_auto_sun.angle = 0.0523599
ob_auto_sun = bpy.data.objects.new('AutoSun', light_auto_sun)
scene.collection.objects.link(ob_auto_sun)
ob_auto_sun.rotation_euler = (0.872665, 0.174533, 0.523599)
bpy.context.view_layer.update()

